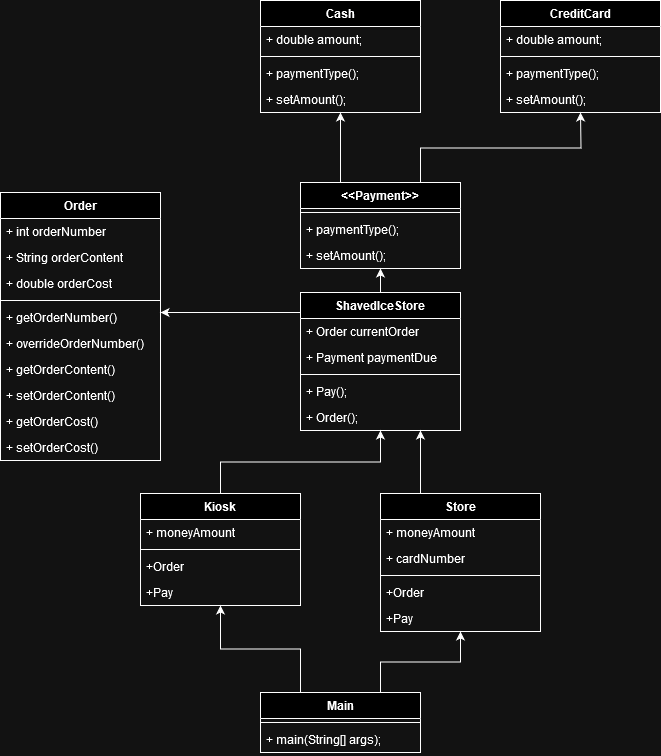

The diagram above was exported from draw.io. Its source (the exported page's mxGraphModel, read from the mxfile embedded in the PNG):
<mxGraphModel dx="1434" dy="1881" grid="1" gridSize="10" guides="1" tooltips="1" connect="1" arrows="1" fold="1" page="1" pageScale="1" pageWidth="850" pageHeight="1100" math="0" shadow="0">
  <root>
    <mxCell id="0" />
    <mxCell id="1" parent="0" />
    <mxCell id="Z-v_flAhKpzqRGXV8e12-22" style="edgeStyle=orthogonalEdgeStyle;rounded=0;orthogonalLoop=1;jettySize=auto;html=1;exitX=0.25;exitY=0;exitDx=0;exitDy=0;entryX=0.25;entryY=1;entryDx=0;entryDy=0;" edge="1" parent="1" source="Z-v_flAhKpzqRGXV8e12-1">
      <mxGeometry relative="1" as="geometry">
        <mxPoint x="400" y="100" as="targetPoint" />
      </mxGeometry>
    </mxCell>
    <mxCell id="Z-v_flAhKpzqRGXV8e12-23" style="edgeStyle=orthogonalEdgeStyle;rounded=0;orthogonalLoop=1;jettySize=auto;html=1;exitX=0.75;exitY=0;exitDx=0;exitDy=0;" edge="1" parent="1" source="Z-v_flAhKpzqRGXV8e12-1">
      <mxGeometry relative="1" as="geometry">
        <mxPoint x="640" y="100" as="targetPoint" />
      </mxGeometry>
    </mxCell>
    <mxCell id="Z-v_flAhKpzqRGXV8e12-1" value="&amp;lt;&amp;lt;Payment&amp;gt;&amp;gt;" style="swimlane;fontStyle=1;align=center;verticalAlign=top;childLayout=stackLayout;horizontal=1;startSize=26;horizontalStack=0;resizeParent=1;resizeParentMax=0;resizeLast=0;collapsible=1;marginBottom=0;whiteSpace=wrap;html=1;" vertex="1" parent="1">
      <mxGeometry x="360" y="170" width="160" height="86" as="geometry" />
    </mxCell>
    <mxCell id="Z-v_flAhKpzqRGXV8e12-3" value="" style="line;strokeWidth=1;fillColor=none;align=left;verticalAlign=middle;spacingTop=-1;spacingLeft=3;spacingRight=3;rotatable=0;labelPosition=right;points=[];portConstraint=eastwest;strokeColor=inherit;" vertex="1" parent="Z-v_flAhKpzqRGXV8e12-1">
      <mxGeometry y="26" width="160" height="8" as="geometry" />
    </mxCell>
    <mxCell id="Z-v_flAhKpzqRGXV8e12-4" value="+ paymentType();" style="text;strokeColor=none;fillColor=none;align=left;verticalAlign=top;spacingLeft=4;spacingRight=4;overflow=hidden;rotatable=0;points=[[0,0.5],[1,0.5]];portConstraint=eastwest;whiteSpace=wrap;html=1;" vertex="1" parent="Z-v_flAhKpzqRGXV8e12-1">
      <mxGeometry y="34" width="160" height="26" as="geometry" />
    </mxCell>
    <mxCell id="Z-v_flAhKpzqRGXV8e12-68" value="+ setAmount();" style="text;strokeColor=none;fillColor=none;align=left;verticalAlign=top;spacingLeft=4;spacingRight=4;overflow=hidden;rotatable=0;points=[[0,0.5],[1,0.5]];portConstraint=eastwest;whiteSpace=wrap;html=1;" vertex="1" parent="Z-v_flAhKpzqRGXV8e12-1">
      <mxGeometry y="60" width="160" height="26" as="geometry" />
    </mxCell>
    <mxCell id="Z-v_flAhKpzqRGXV8e12-5" value="Order" style="swimlane;fontStyle=1;align=center;verticalAlign=top;childLayout=stackLayout;horizontal=1;startSize=26;horizontalStack=0;resizeParent=1;resizeParentMax=0;resizeLast=0;collapsible=1;marginBottom=0;whiteSpace=wrap;html=1;" vertex="1" parent="1">
      <mxGeometry x="60" y="180" width="160" height="268" as="geometry" />
    </mxCell>
    <mxCell id="Z-v_flAhKpzqRGXV8e12-6" value="+ int orderNumber" style="text;strokeColor=none;fillColor=none;align=left;verticalAlign=top;spacingLeft=4;spacingRight=4;overflow=hidden;rotatable=0;points=[[0,0.5],[1,0.5]];portConstraint=eastwest;whiteSpace=wrap;html=1;" vertex="1" parent="Z-v_flAhKpzqRGXV8e12-5">
      <mxGeometry y="26" width="160" height="26" as="geometry" />
    </mxCell>
    <mxCell id="Z-v_flAhKpzqRGXV8e12-40" value="+ String orderContent" style="text;strokeColor=none;fillColor=none;align=left;verticalAlign=top;spacingLeft=4;spacingRight=4;overflow=hidden;rotatable=0;points=[[0,0.5],[1,0.5]];portConstraint=eastwest;whiteSpace=wrap;html=1;" vertex="1" parent="Z-v_flAhKpzqRGXV8e12-5">
      <mxGeometry y="52" width="160" height="26" as="geometry" />
    </mxCell>
    <mxCell id="Z-v_flAhKpzqRGXV8e12-80" value="+ double orderCost" style="text;strokeColor=none;fillColor=none;align=left;verticalAlign=top;spacingLeft=4;spacingRight=4;overflow=hidden;rotatable=0;points=[[0,0.5],[1,0.5]];portConstraint=eastwest;whiteSpace=wrap;html=1;" vertex="1" parent="Z-v_flAhKpzqRGXV8e12-5">
      <mxGeometry y="78" width="160" height="26" as="geometry" />
    </mxCell>
    <mxCell id="Z-v_flAhKpzqRGXV8e12-7" value="" style="line;strokeWidth=1;fillColor=none;align=left;verticalAlign=middle;spacingTop=-1;spacingLeft=3;spacingRight=3;rotatable=0;labelPosition=right;points=[];portConstraint=eastwest;strokeColor=inherit;" vertex="1" parent="Z-v_flAhKpzqRGXV8e12-5">
      <mxGeometry y="104" width="160" height="8" as="geometry" />
    </mxCell>
    <mxCell id="Z-v_flAhKpzqRGXV8e12-8" value="&lt;div&gt;+ getOrderNumber()&lt;/div&gt;" style="text;strokeColor=none;fillColor=none;align=left;verticalAlign=top;spacingLeft=4;spacingRight=4;overflow=hidden;rotatable=0;points=[[0,0.5],[1,0.5]];portConstraint=eastwest;whiteSpace=wrap;html=1;" vertex="1" parent="Z-v_flAhKpzqRGXV8e12-5">
      <mxGeometry y="112" width="160" height="26" as="geometry" />
    </mxCell>
    <mxCell id="Z-v_flAhKpzqRGXV8e12-9" value="+ overrideOrderNumber()" style="text;strokeColor=none;fillColor=none;align=left;verticalAlign=top;spacingLeft=4;spacingRight=4;overflow=hidden;rotatable=0;points=[[0,0.5],[1,0.5]];portConstraint=eastwest;whiteSpace=wrap;html=1;" vertex="1" parent="Z-v_flAhKpzqRGXV8e12-5">
      <mxGeometry y="138" width="160" height="26" as="geometry" />
    </mxCell>
    <mxCell id="Z-v_flAhKpzqRGXV8e12-41" value="+ getOrderContent()" style="text;strokeColor=none;fillColor=none;align=left;verticalAlign=top;spacingLeft=4;spacingRight=4;overflow=hidden;rotatable=0;points=[[0,0.5],[1,0.5]];portConstraint=eastwest;whiteSpace=wrap;html=1;" vertex="1" parent="Z-v_flAhKpzqRGXV8e12-5">
      <mxGeometry y="164" width="160" height="26" as="geometry" />
    </mxCell>
    <mxCell id="Z-v_flAhKpzqRGXV8e12-42" value="+ setOrderContent()" style="text;strokeColor=none;fillColor=none;align=left;verticalAlign=top;spacingLeft=4;spacingRight=4;overflow=hidden;rotatable=0;points=[[0,0.5],[1,0.5]];portConstraint=eastwest;whiteSpace=wrap;html=1;" vertex="1" parent="Z-v_flAhKpzqRGXV8e12-5">
      <mxGeometry y="190" width="160" height="26" as="geometry" />
    </mxCell>
    <mxCell id="Z-v_flAhKpzqRGXV8e12-81" value="+ getOrderCost()" style="text;strokeColor=none;fillColor=none;align=left;verticalAlign=top;spacingLeft=4;spacingRight=4;overflow=hidden;rotatable=0;points=[[0,0.5],[1,0.5]];portConstraint=eastwest;whiteSpace=wrap;html=1;" vertex="1" parent="Z-v_flAhKpzqRGXV8e12-5">
      <mxGeometry y="216" width="160" height="26" as="geometry" />
    </mxCell>
    <mxCell id="Z-v_flAhKpzqRGXV8e12-82" value="+ setOrderCost()" style="text;strokeColor=none;fillColor=none;align=left;verticalAlign=top;spacingLeft=4;spacingRight=4;overflow=hidden;rotatable=0;points=[[0,0.5],[1,0.5]];portConstraint=eastwest;whiteSpace=wrap;html=1;" vertex="1" parent="Z-v_flAhKpzqRGXV8e12-5">
      <mxGeometry y="242" width="160" height="26" as="geometry" />
    </mxCell>
    <mxCell id="Z-v_flAhKpzqRGXV8e12-56" style="edgeStyle=orthogonalEdgeStyle;rounded=0;orthogonalLoop=1;jettySize=auto;html=1;exitX=0.5;exitY=0;exitDx=0;exitDy=0;" edge="1" parent="1" source="Z-v_flAhKpzqRGXV8e12-28" target="Z-v_flAhKpzqRGXV8e12-47">
      <mxGeometry relative="1" as="geometry" />
    </mxCell>
    <mxCell id="Z-v_flAhKpzqRGXV8e12-28" value="Kiosk" style="swimlane;fontStyle=1;align=center;verticalAlign=top;childLayout=stackLayout;horizontal=1;startSize=26;horizontalStack=0;resizeParent=1;resizeParentMax=0;resizeLast=0;collapsible=1;marginBottom=0;whiteSpace=wrap;html=1;" vertex="1" parent="1">
      <mxGeometry x="200" y="481" width="160" height="112" as="geometry" />
    </mxCell>
    <mxCell id="Z-v_flAhKpzqRGXV8e12-29" value="&lt;div&gt;+ moneyAmount&lt;/div&gt;" style="text;strokeColor=none;fillColor=none;align=left;verticalAlign=top;spacingLeft=4;spacingRight=4;overflow=hidden;rotatable=0;points=[[0,0.5],[1,0.5]];portConstraint=eastwest;whiteSpace=wrap;html=1;" vertex="1" parent="Z-v_flAhKpzqRGXV8e12-28">
      <mxGeometry y="26" width="160" height="26" as="geometry" />
    </mxCell>
    <mxCell id="Z-v_flAhKpzqRGXV8e12-30" value="" style="line;strokeWidth=1;fillColor=none;align=left;verticalAlign=middle;spacingTop=-1;spacingLeft=3;spacingRight=3;rotatable=0;labelPosition=right;points=[];portConstraint=eastwest;strokeColor=inherit;" vertex="1" parent="Z-v_flAhKpzqRGXV8e12-28">
      <mxGeometry y="52" width="160" height="8" as="geometry" />
    </mxCell>
    <mxCell id="Z-v_flAhKpzqRGXV8e12-31" value="+Order" style="text;strokeColor=none;fillColor=none;align=left;verticalAlign=top;spacingLeft=4;spacingRight=4;overflow=hidden;rotatable=0;points=[[0,0.5],[1,0.5]];portConstraint=eastwest;whiteSpace=wrap;html=1;" vertex="1" parent="Z-v_flAhKpzqRGXV8e12-28">
      <mxGeometry y="60" width="160" height="26" as="geometry" />
    </mxCell>
    <mxCell id="Z-v_flAhKpzqRGXV8e12-32" value="+Pay" style="text;strokeColor=none;fillColor=none;align=left;verticalAlign=top;spacingLeft=4;spacingRight=4;overflow=hidden;rotatable=0;points=[[0,0.5],[1,0.5]];portConstraint=eastwest;whiteSpace=wrap;html=1;" vertex="1" parent="Z-v_flAhKpzqRGXV8e12-28">
      <mxGeometry y="86" width="160" height="26" as="geometry" />
    </mxCell>
    <mxCell id="Z-v_flAhKpzqRGXV8e12-55" style="edgeStyle=orthogonalEdgeStyle;rounded=0;orthogonalLoop=1;jettySize=auto;html=1;exitX=0.25;exitY=0;exitDx=0;exitDy=0;entryX=0.75;entryY=1;entryDx=0;entryDy=0;" edge="1" parent="1" source="Z-v_flAhKpzqRGXV8e12-33" target="Z-v_flAhKpzqRGXV8e12-47">
      <mxGeometry relative="1" as="geometry" />
    </mxCell>
    <mxCell id="Z-v_flAhKpzqRGXV8e12-33" value="Store" style="swimlane;fontStyle=1;align=center;verticalAlign=top;childLayout=stackLayout;horizontal=1;startSize=26;horizontalStack=0;resizeParent=1;resizeParentMax=0;resizeLast=0;collapsible=1;marginBottom=0;whiteSpace=wrap;html=1;" vertex="1" parent="1">
      <mxGeometry x="440" y="481" width="160" height="138" as="geometry" />
    </mxCell>
    <mxCell id="Z-v_flAhKpzqRGXV8e12-34" value="&lt;div&gt;+ moneyAmount&lt;/div&gt;" style="text;strokeColor=none;fillColor=none;align=left;verticalAlign=top;spacingLeft=4;spacingRight=4;overflow=hidden;rotatable=0;points=[[0,0.5],[1,0.5]];portConstraint=eastwest;whiteSpace=wrap;html=1;" vertex="1" parent="Z-v_flAhKpzqRGXV8e12-33">
      <mxGeometry y="26" width="160" height="26" as="geometry" />
    </mxCell>
    <mxCell id="Z-v_flAhKpzqRGXV8e12-39" value="+ cardNumber" style="text;strokeColor=none;fillColor=none;align=left;verticalAlign=top;spacingLeft=4;spacingRight=4;overflow=hidden;rotatable=0;points=[[0,0.5],[1,0.5]];portConstraint=eastwest;whiteSpace=wrap;html=1;" vertex="1" parent="Z-v_flAhKpzqRGXV8e12-33">
      <mxGeometry y="52" width="160" height="26" as="geometry" />
    </mxCell>
    <mxCell id="Z-v_flAhKpzqRGXV8e12-35" value="" style="line;strokeWidth=1;fillColor=none;align=left;verticalAlign=middle;spacingTop=-1;spacingLeft=3;spacingRight=3;rotatable=0;labelPosition=right;points=[];portConstraint=eastwest;strokeColor=inherit;" vertex="1" parent="Z-v_flAhKpzqRGXV8e12-33">
      <mxGeometry y="78" width="160" height="8" as="geometry" />
    </mxCell>
    <mxCell id="Z-v_flAhKpzqRGXV8e12-36" value="+Order" style="text;strokeColor=none;fillColor=none;align=left;verticalAlign=top;spacingLeft=4;spacingRight=4;overflow=hidden;rotatable=0;points=[[0,0.5],[1,0.5]];portConstraint=eastwest;whiteSpace=wrap;html=1;" vertex="1" parent="Z-v_flAhKpzqRGXV8e12-33">
      <mxGeometry y="86" width="160" height="26" as="geometry" />
    </mxCell>
    <mxCell id="Z-v_flAhKpzqRGXV8e12-37" value="+Pay" style="text;strokeColor=none;fillColor=none;align=left;verticalAlign=top;spacingLeft=4;spacingRight=4;overflow=hidden;rotatable=0;points=[[0,0.5],[1,0.5]];portConstraint=eastwest;whiteSpace=wrap;html=1;" vertex="1" parent="Z-v_flAhKpzqRGXV8e12-33">
      <mxGeometry y="112" width="160" height="26" as="geometry" />
    </mxCell>
    <mxCell id="Z-v_flAhKpzqRGXV8e12-53" style="edgeStyle=orthogonalEdgeStyle;rounded=0;orthogonalLoop=1;jettySize=auto;html=1;exitX=0.5;exitY=0;exitDx=0;exitDy=0;" edge="1" parent="1" source="Z-v_flAhKpzqRGXV8e12-47" target="Z-v_flAhKpzqRGXV8e12-1">
      <mxGeometry relative="1" as="geometry" />
    </mxCell>
    <mxCell id="Z-v_flAhKpzqRGXV8e12-54" style="edgeStyle=orthogonalEdgeStyle;rounded=0;orthogonalLoop=1;jettySize=auto;html=1;exitX=0.25;exitY=0;exitDx=0;exitDy=0;" edge="1" parent="1" source="Z-v_flAhKpzqRGXV8e12-47" target="Z-v_flAhKpzqRGXV8e12-5">
      <mxGeometry relative="1" as="geometry">
        <Array as="points">
          <mxPoint x="400" y="300" />
        </Array>
      </mxGeometry>
    </mxCell>
    <mxCell id="Z-v_flAhKpzqRGXV8e12-47" value="ShavedIceStore" style="swimlane;fontStyle=1;align=center;verticalAlign=top;childLayout=stackLayout;horizontal=1;startSize=26;horizontalStack=0;resizeParent=1;resizeParentMax=0;resizeLast=0;collapsible=1;marginBottom=0;whiteSpace=wrap;html=1;" vertex="1" parent="1">
      <mxGeometry x="360" y="280" width="160" height="138" as="geometry" />
    </mxCell>
    <mxCell id="Z-v_flAhKpzqRGXV8e12-48" value="+ Order currentOrder" style="text;strokeColor=none;fillColor=none;align=left;verticalAlign=top;spacingLeft=4;spacingRight=4;overflow=hidden;rotatable=0;points=[[0,0.5],[1,0.5]];portConstraint=eastwest;whiteSpace=wrap;html=1;" vertex="1" parent="Z-v_flAhKpzqRGXV8e12-47">
      <mxGeometry y="26" width="160" height="26" as="geometry" />
    </mxCell>
    <mxCell id="Z-v_flAhKpzqRGXV8e12-51" value="+ Payment paymentDue" style="text;strokeColor=none;fillColor=none;align=left;verticalAlign=top;spacingLeft=4;spacingRight=4;overflow=hidden;rotatable=0;points=[[0,0.5],[1,0.5]];portConstraint=eastwest;whiteSpace=wrap;html=1;" vertex="1" parent="Z-v_flAhKpzqRGXV8e12-47">
      <mxGeometry y="52" width="160" height="26" as="geometry" />
    </mxCell>
    <mxCell id="Z-v_flAhKpzqRGXV8e12-49" value="" style="line;strokeWidth=1;fillColor=none;align=left;verticalAlign=middle;spacingTop=-1;spacingLeft=3;spacingRight=3;rotatable=0;labelPosition=right;points=[];portConstraint=eastwest;strokeColor=inherit;" vertex="1" parent="Z-v_flAhKpzqRGXV8e12-47">
      <mxGeometry y="78" width="160" height="8" as="geometry" />
    </mxCell>
    <mxCell id="Z-v_flAhKpzqRGXV8e12-50" value="+ Pay();" style="text;strokeColor=none;fillColor=none;align=left;verticalAlign=top;spacingLeft=4;spacingRight=4;overflow=hidden;rotatable=0;points=[[0,0.5],[1,0.5]];portConstraint=eastwest;whiteSpace=wrap;html=1;" vertex="1" parent="Z-v_flAhKpzqRGXV8e12-47">
      <mxGeometry y="86" width="160" height="26" as="geometry" />
    </mxCell>
    <mxCell id="Z-v_flAhKpzqRGXV8e12-52" value="+ Order();" style="text;strokeColor=none;fillColor=none;align=left;verticalAlign=top;spacingLeft=4;spacingRight=4;overflow=hidden;rotatable=0;points=[[0,0.5],[1,0.5]];portConstraint=eastwest;whiteSpace=wrap;html=1;" vertex="1" parent="Z-v_flAhKpzqRGXV8e12-47">
      <mxGeometry y="112" width="160" height="26" as="geometry" />
    </mxCell>
    <mxCell id="Z-v_flAhKpzqRGXV8e12-61" style="edgeStyle=orthogonalEdgeStyle;rounded=0;orthogonalLoop=1;jettySize=auto;html=1;exitX=0.75;exitY=0;exitDx=0;exitDy=0;entryX=0.5;entryY=1;entryDx=0;entryDy=0;" edge="1" parent="1" source="Z-v_flAhKpzqRGXV8e12-57" target="Z-v_flAhKpzqRGXV8e12-33">
      <mxGeometry relative="1" as="geometry" />
    </mxCell>
    <mxCell id="Z-v_flAhKpzqRGXV8e12-62" style="edgeStyle=orthogonalEdgeStyle;rounded=0;orthogonalLoop=1;jettySize=auto;html=1;exitX=0.25;exitY=0;exitDx=0;exitDy=0;entryX=0.5;entryY=1;entryDx=0;entryDy=0;" edge="1" parent="1" source="Z-v_flAhKpzqRGXV8e12-57" target="Z-v_flAhKpzqRGXV8e12-28">
      <mxGeometry relative="1" as="geometry" />
    </mxCell>
    <mxCell id="Z-v_flAhKpzqRGXV8e12-57" value="Main" style="swimlane;fontStyle=1;align=center;verticalAlign=top;childLayout=stackLayout;horizontal=1;startSize=26;horizontalStack=0;resizeParent=1;resizeParentMax=0;resizeLast=0;collapsible=1;marginBottom=0;whiteSpace=wrap;html=1;" vertex="1" parent="1">
      <mxGeometry x="320" y="680" width="160" height="60" as="geometry" />
    </mxCell>
    <mxCell id="Z-v_flAhKpzqRGXV8e12-59" value="" style="line;strokeWidth=1;fillColor=none;align=left;verticalAlign=middle;spacingTop=-1;spacingLeft=3;spacingRight=3;rotatable=0;labelPosition=right;points=[];portConstraint=eastwest;strokeColor=inherit;" vertex="1" parent="Z-v_flAhKpzqRGXV8e12-57">
      <mxGeometry y="26" width="160" height="8" as="geometry" />
    </mxCell>
    <mxCell id="Z-v_flAhKpzqRGXV8e12-60" value="+ main(String[] args);" style="text;strokeColor=none;fillColor=none;align=left;verticalAlign=top;spacingLeft=4;spacingRight=4;overflow=hidden;rotatable=0;points=[[0,0.5],[1,0.5]];portConstraint=eastwest;whiteSpace=wrap;html=1;" vertex="1" parent="Z-v_flAhKpzqRGXV8e12-57">
      <mxGeometry y="34" width="160" height="26" as="geometry" />
    </mxCell>
    <mxCell id="Z-v_flAhKpzqRGXV8e12-69" value="Cash" style="swimlane;fontStyle=1;align=center;verticalAlign=top;childLayout=stackLayout;horizontal=1;startSize=26;horizontalStack=0;resizeParent=1;resizeParentMax=0;resizeLast=0;collapsible=1;marginBottom=0;whiteSpace=wrap;html=1;" vertex="1" parent="1">
      <mxGeometry x="320" y="-12" width="160" height="112" as="geometry" />
    </mxCell>
    <mxCell id="Z-v_flAhKpzqRGXV8e12-70" value="+ double amount;" style="text;strokeColor=none;fillColor=none;align=left;verticalAlign=top;spacingLeft=4;spacingRight=4;overflow=hidden;rotatable=0;points=[[0,0.5],[1,0.5]];portConstraint=eastwest;whiteSpace=wrap;html=1;" vertex="1" parent="Z-v_flAhKpzqRGXV8e12-69">
      <mxGeometry y="26" width="160" height="26" as="geometry" />
    </mxCell>
    <mxCell id="Z-v_flAhKpzqRGXV8e12-71" value="" style="line;strokeWidth=1;fillColor=none;align=left;verticalAlign=middle;spacingTop=-1;spacingLeft=3;spacingRight=3;rotatable=0;labelPosition=right;points=[];portConstraint=eastwest;strokeColor=inherit;" vertex="1" parent="Z-v_flAhKpzqRGXV8e12-69">
      <mxGeometry y="52" width="160" height="8" as="geometry" />
    </mxCell>
    <mxCell id="Z-v_flAhKpzqRGXV8e12-72" value="&lt;div&gt;+ paymentType();&lt;/div&gt;" style="text;strokeColor=none;fillColor=none;align=left;verticalAlign=top;spacingLeft=4;spacingRight=4;overflow=hidden;rotatable=0;points=[[0,0.5],[1,0.5]];portConstraint=eastwest;whiteSpace=wrap;html=1;" vertex="1" parent="Z-v_flAhKpzqRGXV8e12-69">
      <mxGeometry y="60" width="160" height="26" as="geometry" />
    </mxCell>
    <mxCell id="Z-v_flAhKpzqRGXV8e12-74" value="+ setAmount();" style="text;strokeColor=none;fillColor=none;align=left;verticalAlign=top;spacingLeft=4;spacingRight=4;overflow=hidden;rotatable=0;points=[[0,0.5],[1,0.5]];portConstraint=eastwest;whiteSpace=wrap;html=1;" vertex="1" parent="Z-v_flAhKpzqRGXV8e12-69">
      <mxGeometry y="86" width="160" height="26" as="geometry" />
    </mxCell>
    <mxCell id="Z-v_flAhKpzqRGXV8e12-75" value="CreditCard" style="swimlane;fontStyle=1;align=center;verticalAlign=top;childLayout=stackLayout;horizontal=1;startSize=26;horizontalStack=0;resizeParent=1;resizeParentMax=0;resizeLast=0;collapsible=1;marginBottom=0;whiteSpace=wrap;html=1;" vertex="1" parent="1">
      <mxGeometry x="560" y="-12" width="160" height="112" as="geometry" />
    </mxCell>
    <mxCell id="Z-v_flAhKpzqRGXV8e12-76" value="+ double amount;" style="text;strokeColor=none;fillColor=none;align=left;verticalAlign=top;spacingLeft=4;spacingRight=4;overflow=hidden;rotatable=0;points=[[0,0.5],[1,0.5]];portConstraint=eastwest;whiteSpace=wrap;html=1;" vertex="1" parent="Z-v_flAhKpzqRGXV8e12-75">
      <mxGeometry y="26" width="160" height="26" as="geometry" />
    </mxCell>
    <mxCell id="Z-v_flAhKpzqRGXV8e12-77" value="" style="line;strokeWidth=1;fillColor=none;align=left;verticalAlign=middle;spacingTop=-1;spacingLeft=3;spacingRight=3;rotatable=0;labelPosition=right;points=[];portConstraint=eastwest;strokeColor=inherit;" vertex="1" parent="Z-v_flAhKpzqRGXV8e12-75">
      <mxGeometry y="52" width="160" height="8" as="geometry" />
    </mxCell>
    <mxCell id="Z-v_flAhKpzqRGXV8e12-78" value="&lt;div&gt;+ paymentType();&lt;/div&gt;" style="text;strokeColor=none;fillColor=none;align=left;verticalAlign=top;spacingLeft=4;spacingRight=4;overflow=hidden;rotatable=0;points=[[0,0.5],[1,0.5]];portConstraint=eastwest;whiteSpace=wrap;html=1;" vertex="1" parent="Z-v_flAhKpzqRGXV8e12-75">
      <mxGeometry y="60" width="160" height="26" as="geometry" />
    </mxCell>
    <mxCell id="Z-v_flAhKpzqRGXV8e12-79" value="+ setAmount();" style="text;strokeColor=none;fillColor=none;align=left;verticalAlign=top;spacingLeft=4;spacingRight=4;overflow=hidden;rotatable=0;points=[[0,0.5],[1,0.5]];portConstraint=eastwest;whiteSpace=wrap;html=1;" vertex="1" parent="Z-v_flAhKpzqRGXV8e12-75">
      <mxGeometry y="86" width="160" height="26" as="geometry" />
    </mxCell>
  </root>
</mxGraphModel>